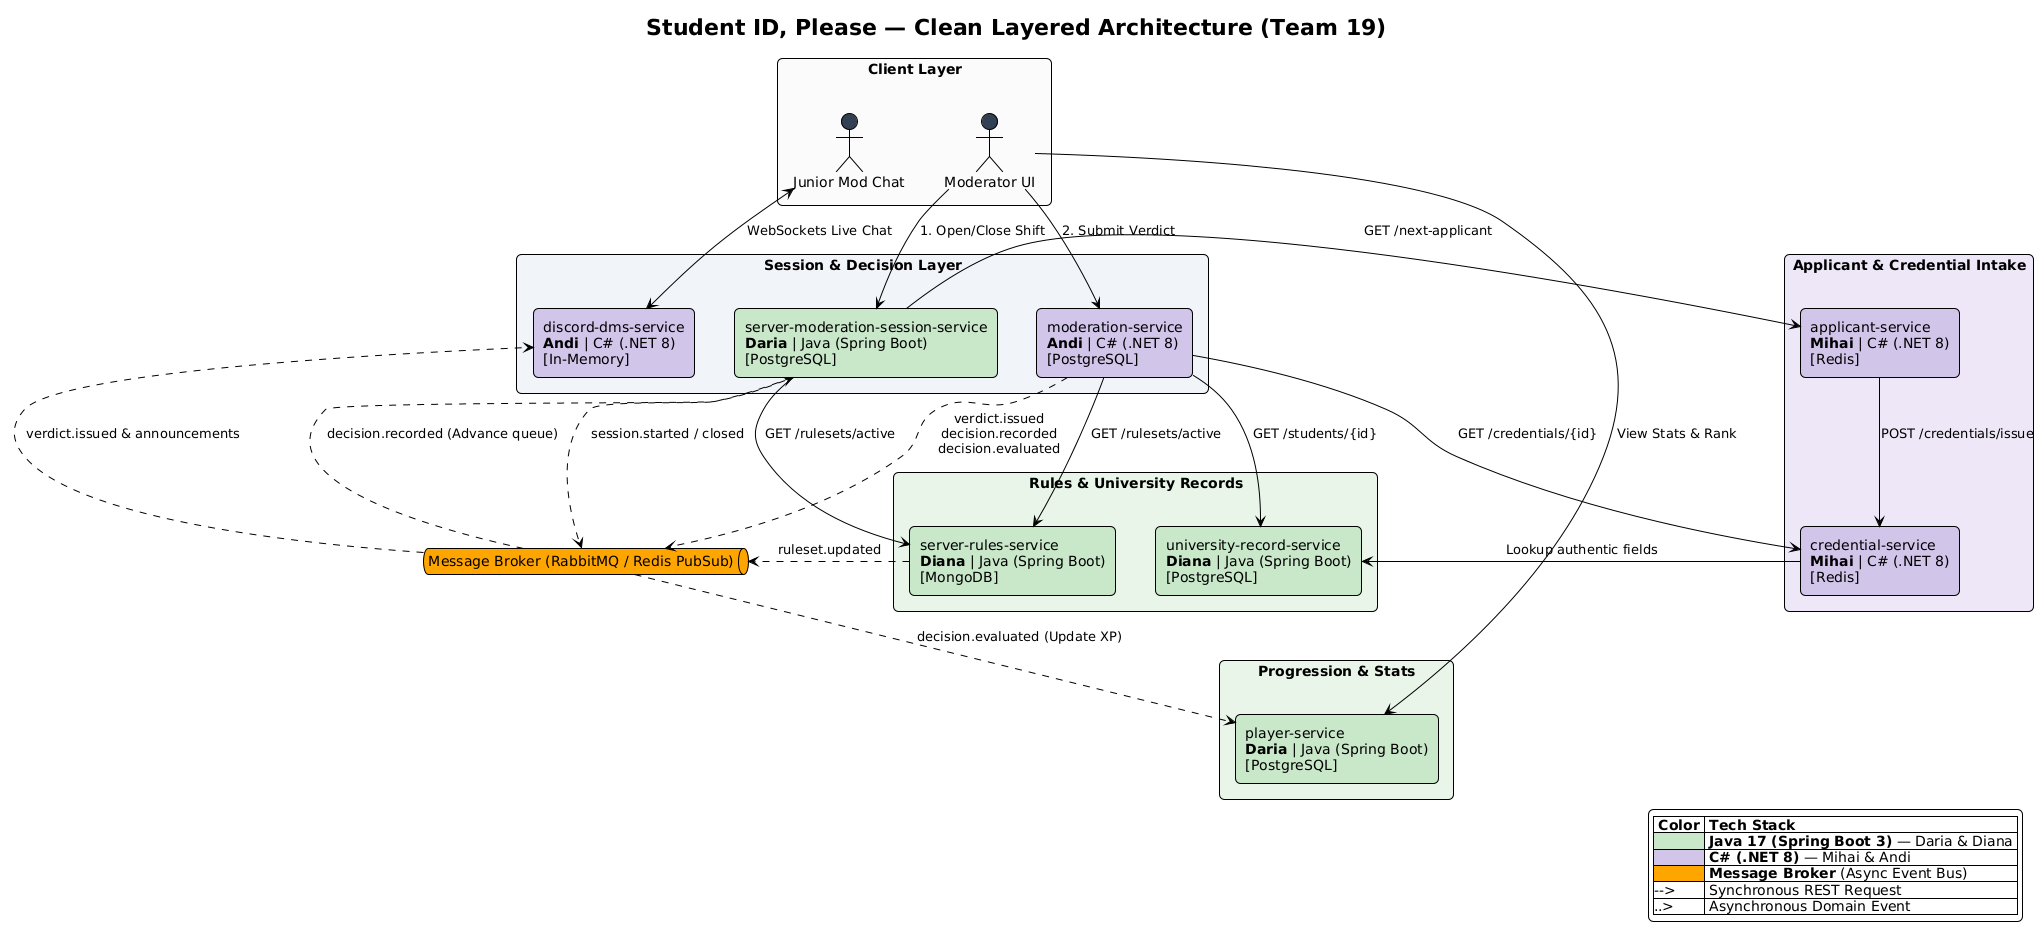

The diagram above was rendered by PlantUML. Its source (embedded in the PNG):
@startuml
!theme plain
top to bottom direction
skinparam monochrome false
skinparam roundcorner 10
skinparam shadowing false
skinparam packageStyle rectangle
skinparam nodesep 40
skinparam ranksep 45

title Student ID, Please — Clean Layered Architecture (Team 19)

' =================== LAYER 1: CLIENTS ===================
package "Client Layer" #FAFAFA {
    actor "Moderator UI" as ModUI #334155
    actor "Junior Mod Chat" as JuniorUI #334155
}

' =================== LAYER 2: ORCHESTRATION & DECISION ===================
package "Session & Decision Layer" #F1F5F9 {
    rectangle "server-moderation-session-service\n**Daria** | Java (Spring Boot)\n[PostgreSQL]" as SessionSvc #C8E6C9
    rectangle "moderation-service\n**Andi** | C# (.NET 8)\n[PostgreSQL]" as ModerationSvc #D1C4E9
    rectangle "discord-dms-service\n**Andi** | C# (.NET 8)\n[In-Memory]" as DmsSvc #D1C4E9
}

' =================== LAYER 3: INTAKE & AUTHORITY ===================
package "Applicant & Credential Intake" #EDE7F6 {
    rectangle "applicant-service\n**Mihai** | C# (.NET 8)\n[Redis]" as ApplicantSvc #D1C4E9
    rectangle "credential-service\n**Mihai** | C# (.NET 8)\n[Redis]" as CredentialSvc #D1C4E9
}

package "Rules & University Records" #E8F5E9 {
    rectangle "server-rules-service\n**Diana** | Java (Spring Boot)\n[MongoDB]" as RulesSvc #C8E6C9
    rectangle "university-record-service\n**Diana** | Java (Spring Boot)\n[PostgreSQL]" as RecordSvc #C8E6C9
}

' =================== LAYER 4: ASYNC BUS & SCORING ===================
queue "Message Broker (RabbitMQ / Redis PubSub)" as Broker #FFA500

package "Progression & Stats" #E8F5E9 {
    rectangle "player-service\n**Daria** | Java (Spring Boot)\n[PostgreSQL]" as PlayerSvc #C8E6C9
}

' =================== FLOW CONNECTIONS ===================

' Client Interactions
ModUI --> SessionSvc : 1. Open/Close Shift
ModUI --> ModerationSvc : 2. Submit Verdict
ModUI --> PlayerSvc : View Stats & Rank
JuniorUI <--> DmsSvc : WebSockets Live Chat

' Sync Downstream Calls (Straight downward flow)
SessionSvc --> ApplicantSvc : GET /next-applicant
SessionSvc --> RulesSvc : GET /rulesets/active

ApplicantSvc --> CredentialSvc : POST /credentials/issue
CredentialSvc --> RecordSvc : Lookup authentic fields

ModerationSvc --> CredentialSvc : GET /credentials/{id}
ModerationSvc --> RulesSvc : GET /rulesets/active
ModerationSvc --> RecordSvc : GET /students/{id}

' Async Event Bus (Broker Pipeline)
ModerationSvc ..> Broker : verdict.issued\ndecision.recorded\ndecision.evaluated
SessionSvc ..> Broker : session.started / closed
RulesSvc ..> Broker : ruleset.updated

Broker ..> SessionSvc : decision.recorded (Advance queue)
Broker ..> PlayerSvc : decision.evaluated (Update XP)
Broker ..> DmsSvc : verdict.issued & announcements

' Legend
legend right
  |= Color |= Tech Stack |
  |<#C8E6C9>| **Java 17 (Spring Boot 3)** — Daria & Diana |
  |<#D1C4E9>| **C# (.NET 8)** — Mihai & Andi |
  |<#FFA500>| **Message Broker** (Async Event Bus) |
  |--> | Synchronous REST Request |
  |..> | Asynchronous Domain Event |
endlegend
@enduml